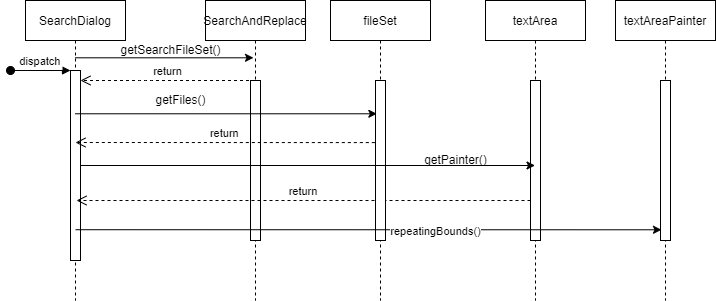

The diagram above was exported from draw.io. Its source (the exported page's mxGraphModel, read from the mxfile embedded in the PNG):
<mxGraphModel dx="782" dy="468" grid="1" gridSize="10" guides="1" tooltips="1" connect="1" arrows="1" fold="1" page="1" pageScale="1" pageWidth="850" pageHeight="1100" math="0" shadow="0">
  <root>
    <mxCell id="0" />
    <mxCell id="1" parent="0" />
    <mxCell id="3nuBFxr9cyL0pnOWT2aG-1" value="SearchDialog" style="shape=umlLifeline;perimeter=lifelinePerimeter;container=1;collapsible=0;recursiveResize=0;rounded=0;shadow=0;strokeWidth=1;" parent="1" vertex="1">
      <mxGeometry x="120" y="80" width="100" height="300" as="geometry" />
    </mxCell>
    <mxCell id="3nuBFxr9cyL0pnOWT2aG-2" value="" style="points=[];perimeter=orthogonalPerimeter;rounded=0;shadow=0;strokeWidth=1;" parent="3nuBFxr9cyL0pnOWT2aG-1" vertex="1">
      <mxGeometry x="45" y="70" width="10" height="190" as="geometry" />
    </mxCell>
    <mxCell id="3nuBFxr9cyL0pnOWT2aG-3" value="dispatch" style="verticalAlign=bottom;startArrow=oval;endArrow=block;startSize=8;shadow=0;strokeWidth=1;" parent="3nuBFxr9cyL0pnOWT2aG-1" target="3nuBFxr9cyL0pnOWT2aG-2" edge="1">
      <mxGeometry relative="1" as="geometry">
        <mxPoint x="-15" y="70" as="sourcePoint" />
      </mxGeometry>
    </mxCell>
    <mxCell id="3nuBFxr9cyL0pnOWT2aG-5" value="SearchAndReplace" style="shape=umlLifeline;perimeter=lifelinePerimeter;container=1;collapsible=0;recursiveResize=0;rounded=0;shadow=0;strokeWidth=1;" parent="1" vertex="1">
      <mxGeometry x="300" y="80" width="100" height="300" as="geometry" />
    </mxCell>
    <mxCell id="3nuBFxr9cyL0pnOWT2aG-6" value="" style="points=[];perimeter=orthogonalPerimeter;rounded=0;shadow=0;strokeWidth=1;" parent="3nuBFxr9cyL0pnOWT2aG-5" vertex="1">
      <mxGeometry x="45" y="80" width="10" height="160" as="geometry" />
    </mxCell>
    <mxCell id="vy36DfD3-WfG_usV4dh8-14" value="return" style="verticalAlign=bottom;endArrow=open;dashed=1;endSize=8;shadow=0;strokeWidth=1;" edge="1" parent="3nuBFxr9cyL0pnOWT2aG-5" source="vy36DfD3-WfG_usV4dh8-4">
      <mxGeometry relative="1" as="geometry">
        <mxPoint x="-129" y="200" as="targetPoint" />
        <mxPoint x="45" y="200" as="sourcePoint" />
        <Array as="points">
          <mxPoint x="-64.5" y="200" />
        </Array>
      </mxGeometry>
    </mxCell>
    <mxCell id="3nuBFxr9cyL0pnOWT2aG-7" value="return" style="verticalAlign=bottom;endArrow=open;dashed=1;endSize=8;shadow=0;strokeWidth=1;" parent="1" source="3nuBFxr9cyL0pnOWT2aG-5" target="3nuBFxr9cyL0pnOWT2aG-2" edge="1">
      <mxGeometry relative="1" as="geometry">
        <mxPoint x="275" y="236" as="targetPoint" />
        <Array as="points">
          <mxPoint x="240" y="160" />
        </Array>
      </mxGeometry>
    </mxCell>
    <mxCell id="vy36DfD3-WfG_usV4dh8-1" value="fileSet" style="shape=umlLifeline;perimeter=lifelinePerimeter;container=1;collapsible=0;recursiveResize=0;rounded=0;shadow=0;strokeWidth=1;" vertex="1" parent="1">
      <mxGeometry x="425" y="80" width="100" height="300" as="geometry" />
    </mxCell>
    <mxCell id="vy36DfD3-WfG_usV4dh8-2" value="" style="points=[];perimeter=orthogonalPerimeter;rounded=0;shadow=0;strokeWidth=1;" vertex="1" parent="vy36DfD3-WfG_usV4dh8-1">
      <mxGeometry x="45" y="80" width="10" height="160" as="geometry" />
    </mxCell>
    <mxCell id="vy36DfD3-WfG_usV4dh8-3" value="textArea" style="shape=umlLifeline;perimeter=lifelinePerimeter;container=1;collapsible=0;recursiveResize=0;rounded=0;shadow=0;strokeWidth=1;" vertex="1" parent="1">
      <mxGeometry x="580" y="80" width="100" height="300" as="geometry" />
    </mxCell>
    <mxCell id="vy36DfD3-WfG_usV4dh8-4" value="" style="points=[];perimeter=orthogonalPerimeter;rounded=0;shadow=0;strokeWidth=1;" vertex="1" parent="vy36DfD3-WfG_usV4dh8-3">
      <mxGeometry x="45" y="80" width="10" height="160" as="geometry" />
    </mxCell>
    <mxCell id="vy36DfD3-WfG_usV4dh8-5" value="textAreaPainter" style="shape=umlLifeline;perimeter=lifelinePerimeter;container=1;collapsible=0;recursiveResize=0;rounded=0;shadow=0;strokeWidth=1;" vertex="1" parent="1">
      <mxGeometry x="710" y="80" width="100" height="300" as="geometry" />
    </mxCell>
    <mxCell id="vy36DfD3-WfG_usV4dh8-6" value="" style="points=[];perimeter=orthogonalPerimeter;rounded=0;shadow=0;strokeWidth=1;" vertex="1" parent="vy36DfD3-WfG_usV4dh8-5">
      <mxGeometry x="45" y="80" width="10" height="160" as="geometry" />
    </mxCell>
    <mxCell id="vy36DfD3-WfG_usV4dh8-7" value="getSearchFileSet()" style="text;html=1;align=center;verticalAlign=middle;resizable=0;points=[];autosize=1;strokeColor=none;fillColor=none;" vertex="1" parent="1">
      <mxGeometry x="205" y="120" width="120" height="20" as="geometry" />
    </mxCell>
    <mxCell id="vy36DfD3-WfG_usV4dh8-8" value="" style="endArrow=classic;html=1;rounded=0;entryX=0.48;entryY=0.191;entryDx=0;entryDy=0;entryPerimeter=0;" edge="1" parent="1" source="3nuBFxr9cyL0pnOWT2aG-1" target="3nuBFxr9cyL0pnOWT2aG-5">
      <mxGeometry width="50" height="50" relative="1" as="geometry">
        <mxPoint x="460" y="290" as="sourcePoint" />
        <mxPoint x="510" y="240" as="targetPoint" />
      </mxGeometry>
    </mxCell>
    <mxCell id="vy36DfD3-WfG_usV4dh8-9" value="" style="endArrow=classic;html=1;rounded=0;entryX=0.133;entryY=0.208;entryDx=0;entryDy=0;entryPerimeter=0;" edge="1" parent="1" source="3nuBFxr9cyL0pnOWT2aG-1" target="vy36DfD3-WfG_usV4dh8-2">
      <mxGeometry width="50" height="50" relative="1" as="geometry">
        <mxPoint x="420" y="310" as="sourcePoint" />
        <mxPoint x="470" y="260" as="targetPoint" />
      </mxGeometry>
    </mxCell>
    <mxCell id="vy36DfD3-WfG_usV4dh8-10" value="getFiles()" style="text;html=1;align=center;verticalAlign=middle;resizable=0;points=[];autosize=1;strokeColor=none;fillColor=none;" vertex="1" parent="1">
      <mxGeometry x="240" y="170" width="70" height="20" as="geometry" />
    </mxCell>
    <mxCell id="vy36DfD3-WfG_usV4dh8-11" value="return" style="verticalAlign=bottom;endArrow=open;dashed=1;endSize=8;shadow=0;strokeWidth=1;exitX=-0.067;exitY=0.388;exitDx=0;exitDy=0;exitPerimeter=0;" edge="1" parent="1" source="vy36DfD3-WfG_usV4dh8-2">
      <mxGeometry relative="1" as="geometry">
        <mxPoint x="170" y="222" as="targetPoint" />
        <mxPoint x="359.5" y="170" as="sourcePoint" />
        <Array as="points" />
      </mxGeometry>
    </mxCell>
    <mxCell id="vy36DfD3-WfG_usV4dh8-12" value="" style="endArrow=classic;html=1;rounded=0;" edge="1" parent="1" source="3nuBFxr9cyL0pnOWT2aG-2" target="vy36DfD3-WfG_usV4dh8-3">
      <mxGeometry width="50" height="50" relative="1" as="geometry">
        <mxPoint x="420" y="310" as="sourcePoint" />
        <mxPoint x="470" y="260" as="targetPoint" />
      </mxGeometry>
    </mxCell>
    <mxCell id="vy36DfD3-WfG_usV4dh8-13" value="getPainter()" style="text;html=1;align=center;verticalAlign=middle;resizable=0;points=[];autosize=1;strokeColor=none;fillColor=none;" vertex="1" parent="1">
      <mxGeometry x="510" y="230" width="80" height="20" as="geometry" />
    </mxCell>
    <mxCell id="vy36DfD3-WfG_usV4dh8-15" value="" style="endArrow=classic;html=1;rounded=0;entryX=0.1;entryY=0.933;entryDx=0;entryDy=0;entryPerimeter=0;exitX=0.5;exitY=0.838;exitDx=0;exitDy=0;exitPerimeter=0;" edge="1" parent="1" source="3nuBFxr9cyL0pnOWT2aG-2" target="vy36DfD3-WfG_usV4dh8-6">
      <mxGeometry width="50" height="50" relative="1" as="geometry">
        <mxPoint x="420" y="310" as="sourcePoint" />
        <mxPoint x="470" y="260" as="targetPoint" />
      </mxGeometry>
    </mxCell>
    <mxCell id="vy36DfD3-WfG_usV4dh8-16" value="repeatingBounds()" style="edgeLabel;html=1;align=center;verticalAlign=middle;resizable=0;points=[];" vertex="1" connectable="0" parent="vy36DfD3-WfG_usV4dh8-15">
      <mxGeometry x="0.2282" y="-1" relative="1" as="geometry">
        <mxPoint as="offset" />
      </mxGeometry>
    </mxCell>
  </root>
</mxGraphModel>